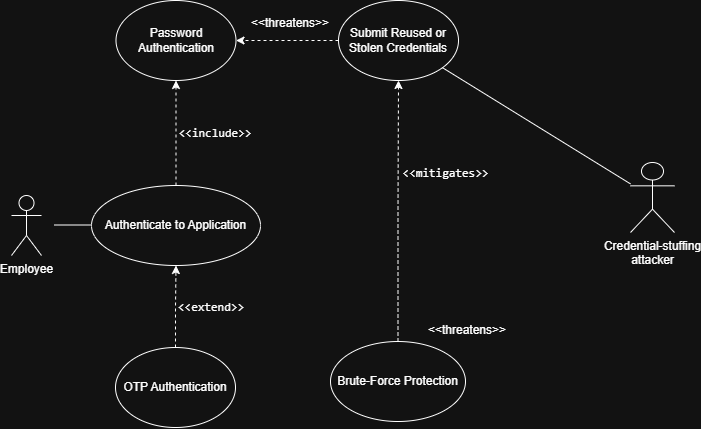

The diagram above was exported from draw.io. Its source (the exported page's mxGraphModel, read from the mxfile embedded in the PNG):
<mxGraphModel dx="607" dy="1218" grid="0" gridSize="10" guides="1" tooltips="1" connect="1" arrows="1" fold="1" page="1" pageScale="1" pageWidth="850" pageHeight="1100" math="0" shadow="0">
  <root>
    <mxCell id="0" />
    <mxCell id="1" parent="0" />
    <mxCell id="SSoZlEEdxV4zL4xD8buy-2" parent="1" style="shape=umlActor;verticalLabelPosition=bottom;verticalAlign=top;html=1;outlineConnect=0;fillColor=#FFFFFF;" value="Employee" vertex="1">
      <mxGeometry height="60" width="30" x="26" y="366" as="geometry" />
    </mxCell>
    <mxCell id="SSoZlEEdxV4zL4xD8buy-3" edge="1" parent="1" style="endArrow=none;html=1;" value="">
      <mxGeometry height="50" relative="1" width="50" as="geometry">
        <mxPoint x="69" y="395.5" as="sourcePoint" />
        <mxPoint x="130" y="395.5" as="targetPoint" />
      </mxGeometry>
    </mxCell>
    <mxCell id="NqPXiPG1iqFXpMM910vU-23" edge="1" parent="1" source="SSoZlEEdxV4zL4xD8buy-4" style="edgeStyle=orthogonalEdgeStyle;rounded=0;orthogonalLoop=1;jettySize=auto;html=1;dashed=1;" target="okeo2Aa4OqrN3XAgRoa3-1" value="">
      <mxGeometry relative="1" as="geometry" />
    </mxCell>
    <mxCell id="SSoZlEEdxV4zL4xD8buy-4" parent="1" style="ellipse;whiteSpace=wrap;html=1;fillColor=#FFFFFF;" value="Authenticate to Application" vertex="1">
      <mxGeometry height="80" width="169" x="106" y="356" as="geometry" />
    </mxCell>
    <mxCell id="NqPXiPG1iqFXpMM910vU-20" edge="1" parent="1" source="SSoZlEEdxV4zL4xD8buy-5" style="edgeStyle=orthogonalEdgeStyle;rounded=0;orthogonalLoop=1;jettySize=auto;html=1;dashed=1;" value="">
      <mxGeometry relative="1" as="geometry">
        <mxPoint x="190.5" y="436" as="targetPoint" />
      </mxGeometry>
    </mxCell>
    <mxCell id="SSoZlEEdxV4zL4xD8buy-5" parent="1" style="ellipse;whiteSpace=wrap;html=1;fillColor=#FFFFFF;" value="OTP Authentication" vertex="1">
      <mxGeometry height="80" width="120" x="130" y="518" as="geometry" />
    </mxCell>
    <mxCell id="okeo2Aa4OqrN3XAgRoa3-1" parent="1" style="ellipse;whiteSpace=wrap;html=1;" value="Password Authentication" vertex="1">
      <mxGeometry height="80" width="120" x="130.5" y="171" as="geometry" />
    </mxCell>
    <mxCell id="NqPXiPG1iqFXpMM910vU-1" parent="1" style="text;html=1;whiteSpace=wrap;strokeColor=none;fillColor=none;align=center;verticalAlign=middle;rounded=0;" value="&lt;pre dir=&quot;ltr&quot;&gt;&lt;code&gt;&amp;lt;&amp;lt;include&amp;gt;&amp;gt;&lt;/code&gt;&lt;/pre&gt;&lt;p&gt;&lt;/p&gt;" vertex="1">
      <mxGeometry height="30" width="60" x="200" y="289" as="geometry" />
    </mxCell>
    <mxCell id="NqPXiPG1iqFXpMM910vU-15" edge="1" parent="1" source="NqPXiPG1iqFXpMM910vU-14" style="edgeStyle=orthogonalEdgeStyle;rounded=0;orthogonalLoop=1;jettySize=auto;html=1;dashed=1;" target="okeo2Aa4OqrN3XAgRoa3-1" value="">
      <mxGeometry relative="1" as="geometry" />
    </mxCell>
    <mxCell id="NqPXiPG1iqFXpMM910vU-14" parent="1" style="ellipse;whiteSpace=wrap;html=1;" value="&lt;div&gt;Submit Reused or&lt;/div&gt;&lt;div&gt;Stolen Credentials&lt;/div&gt;" vertex="1">
      <mxGeometry height="80" width="120" x="353" y="171" as="geometry" />
    </mxCell>
    <mxCell id="NqPXiPG1iqFXpMM910vU-17" edge="1" parent="1" source="NqPXiPG1iqFXpMM910vU-16" style="edgeStyle=orthogonalEdgeStyle;rounded=0;orthogonalLoop=1;jettySize=auto;html=1;exitX=0.5;exitY=0;exitDx=0;exitDy=0;entryX=0.5;entryY=1;entryDx=0;entryDy=0;dashed=1;" target="NqPXiPG1iqFXpMM910vU-14">
      <mxGeometry relative="1" as="geometry" />
    </mxCell>
    <mxCell id="NqPXiPG1iqFXpMM910vU-16" parent="1" style="ellipse;whiteSpace=wrap;html=1;" value="Brute-Force Protection" vertex="1">
      <mxGeometry height="80" width="135" x="345" y="512" as="geometry" />
    </mxCell>
    <mxCell id="NqPXiPG1iqFXpMM910vU-18" parent="1" style="text;html=1;whiteSpace=wrap;strokeColor=none;fillColor=none;align=center;verticalAlign=middle;rounded=0;" value="&lt;pre dir=&quot;ltr&quot;&gt;&lt;code&gt;&amp;lt;&amp;lt;mitigates&amp;gt;&amp;gt;&lt;/code&gt;&lt;/pre&gt;&lt;p&gt;&lt;/p&gt;" vertex="1">
      <mxGeometry height="15" width="43" x="439" y="336" as="geometry" />
    </mxCell>
    <mxCell id="NqPXiPG1iqFXpMM910vU-22" parent="1" style="text;html=1;whiteSpace=wrap;strokeColor=none;fillColor=none;align=center;verticalAlign=middle;rounded=0;" value="&lt;pre dir=&quot;ltr&quot;&gt;&lt;code&gt;&amp;lt;&amp;lt;extend&amp;gt;&amp;gt;&lt;/code&gt;&lt;/pre&gt;" vertex="1">
      <mxGeometry height="27" width="60" x="196" y="464" as="geometry" />
    </mxCell>
    <mxCell id="NqPXiPG1iqFXpMM910vU-24" parent="1" style="shape=umlActor;verticalLabelPosition=bottom;verticalAlign=top;html=1;outlineConnect=0;fillColor=#FFFFFF;" value="&lt;div&gt;Credential-stuffing&lt;/div&gt;&lt;div&gt;attacker&lt;/div&gt;" vertex="1">
      <mxGeometry height="70" width="44" x="645" y="333" as="geometry" />
    </mxCell>
    <mxCell id="NqPXiPG1iqFXpMM910vU-26" edge="1" parent="1" source="NqPXiPG1iqFXpMM910vU-24" style="endArrow=none;html=1;rounded=0;endFill=0;" target="NqPXiPG1iqFXpMM910vU-14" value="">
      <mxGeometry height="50" relative="1" width="50" as="geometry">
        <mxPoint x="519" y="289" as="sourcePoint" />
        <mxPoint x="569" y="239" as="targetPoint" />
      </mxGeometry>
    </mxCell>
    <mxCell id="NqPXiPG1iqFXpMM910vU-27" parent="1" style="text;html=1;whiteSpace=wrap;strokeColor=none;fillColor=none;align=center;verticalAlign=middle;rounded=0;" value="&amp;lt;&amp;lt;threatens&amp;gt;&amp;gt;" vertex="1">
      <mxGeometry height="30" width="60" x="275" y="179" as="geometry" />
    </mxCell>
    <mxCell id="NqPXiPG1iqFXpMM910vU-40" parent="1" style="text;html=1;whiteSpace=wrap;strokeColor=none;fillColor=none;align=center;verticalAlign=middle;rounded=0;" value="&amp;lt;&amp;lt;threatens&amp;gt;&amp;gt;" vertex="1">
      <mxGeometry height="30" width="60" x="452" y="486" as="geometry" />
    </mxCell>
  </root>
</mxGraphModel>